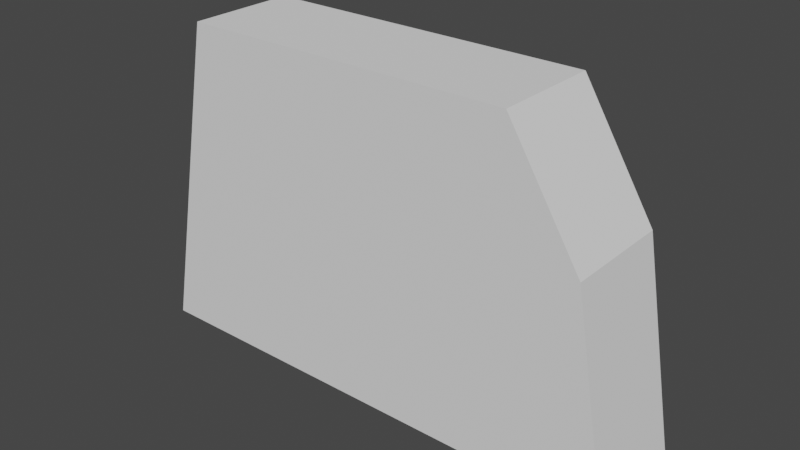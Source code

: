 # Source: profile_extrusion_lab.blend  (saved by Blender 5.2.44; exported with 4.5.12 LTS)
import bpy
from mathutils import Matrix  # noqa: F401  (used for matrix-valued properties, if any)

bpy.ops.wm.read_factory_settings(use_empty=True)
scene = bpy.context.scene
scene.name = 'Scene'

# ---- collections
col_base = bpy.data.collections.new('base'); scene.collection.children.link(col_base)

# ---- world
world_world = bpy.data.worlds.new('World'); scene.world = world_world
world_world.use_nodes = True; world_world.node_tree.nodes.clear()
_N = world_world.node_tree.nodes; _L = world_world.node_tree.links
n0 = _N.new('ShaderNodeOutputWorld'); n0.name = 'World Output'; n0.location = (300, 300)
n1 = _N.new('ShaderNodeBackground'); n1.name = 'Background'; n1.location = (10, 300)
n1.inputs[0].default_value = (0.05088, 0.05088, 0.05088, 1.0)
_L.new(n1.outputs[0], n0.inputs[0])
n0.is_active_output = True
world_world.color = (0.05088, 0.05088, 0.05088)
world_world.use_sun_shadow = False
world_world.sun_shadow_jitter_overblur = 0.0

# ---- meshes
me_measured_profile_cagemesh = bpy.data.meshes.new('Measured_Profile_CageMesh')
me_measured_profile_cagemesh.from_pydata([(-1.05, -0.3, 0.9), (0.8, -0.3, 0.9), (1.2, -0.3, 0.25), (1.4, -0.3, -0.9), (-1.4, -0.3, -0.9), (-1.05, 0.3, 0.9), (0.8, 0.3, 0.9), (1.2, 0.3, 0.25), (1.4, 0.3, -0.9), (-1.4, 0.3, -0.9)], [], [(4, 3, 2, 1, 0), (5, 6, 7, 8, 9), (0, 1, 6, 5), (1, 2, 7, 6), (2, 3, 8, 7), (3, 4, 9, 8), (4, 0, 5, 9)])
_uv = me_measured_profile_cagemesh.uv_layers.new(name='ProfileUV')
_uv.uv.foreach_set('vector', [-1.4, -0.9, 1.4, -0.9, 1.2, 0.25, 0.8, 0.9, -1.05, 0.9, -1.05, 0.9, 0.8, 0.9, 1.2, 0.25, 1.4, -0.9, -1.4, -0.9, -1.05, 0.9, 0.8, 0.9, 0.8, 0.9, -1.05, 0.9, 0.8, 0.9, 1.2, 0.25, 1.2, 0.25, 0.8, 0.9, 1.2, 0.25, 1.4, -0.9, 1.4, -0.9, 1.2, 0.25, 1.4, -0.9, -1.4, -0.9, -1.4, -0.9, 1.4, -0.9, -1.4, -0.9, -1.05, 0.9, -1.05, 0.9, -1.4, -0.9])
me_measured_profile_cagemesh.update()

# ---- objects
ob_measured_profile_cage = bpy.data.objects.new('Measured_Profile_Cage', me_measured_profile_cagemesh)

# ---- transforms, parenting, visibility, modifiers, constraints
ob_measured_profile_cage.location = (0.0, 0.0, 0.0)

# ---- collection membership
scene.collection.objects.link(ob_measured_profile_cage)

# ---- scene / render settings (as saved in the file)
scene.frame_start = 1; scene.frame_end = 250; scene.frame_set(180)
scene.render.engine = 'BLENDER_EEVEE_NEXT'
scene.render.image_settings.color_mode = 'RGB'
scene.render.film_transparent = True
scene.render.bake_bias = 0.0
scene.render.bake_samples = 0
scene.cycles.sampling_pattern = 'TABULATED_SOBOL'
scene.eevee.use_gtao = True
scene.eevee.fast_gi_thickness_near = 0.1
scene.eevee.fast_gi_thickness_far = 0.0
scene.view_settings.view_transform = 'Filmic'
bpy.context.view_layer.update()

# ---- added for rendering (the .blend has no active camera and no usable light): camera, sun
cam_auto = bpy.data.cameras.new('AutoCamera')
cam_auto.lens = 50.0
cam_auto.sensor_width = 36.0
cam_auto.clip_end = 1000.0
ob_auto_camera = bpy.data.objects.new('AutoCamera', cam_auto)
scene.collection.objects.link(ob_auto_camera)
ob_auto_camera.location = (3.12939, -3.75527, 2.50351)
ob_auto_camera.rotation_euler = (1.09748, -7.21219e-08, 0.694738)
scene.camera = ob_auto_camera
light_auto_sun = bpy.data.lights.new('AutoSun', 'SUN')
light_auto_sun.energy = 3.0
light_auto_sun.angle = 0.0523599
ob_auto_sun = bpy.data.objects.new('AutoSun', light_auto_sun)
scene.collection.objects.link(ob_auto_sun)
ob_auto_sun.rotation_euler = (0.872665, 0.174533, 0.523599)
bpy.context.view_layer.update()
